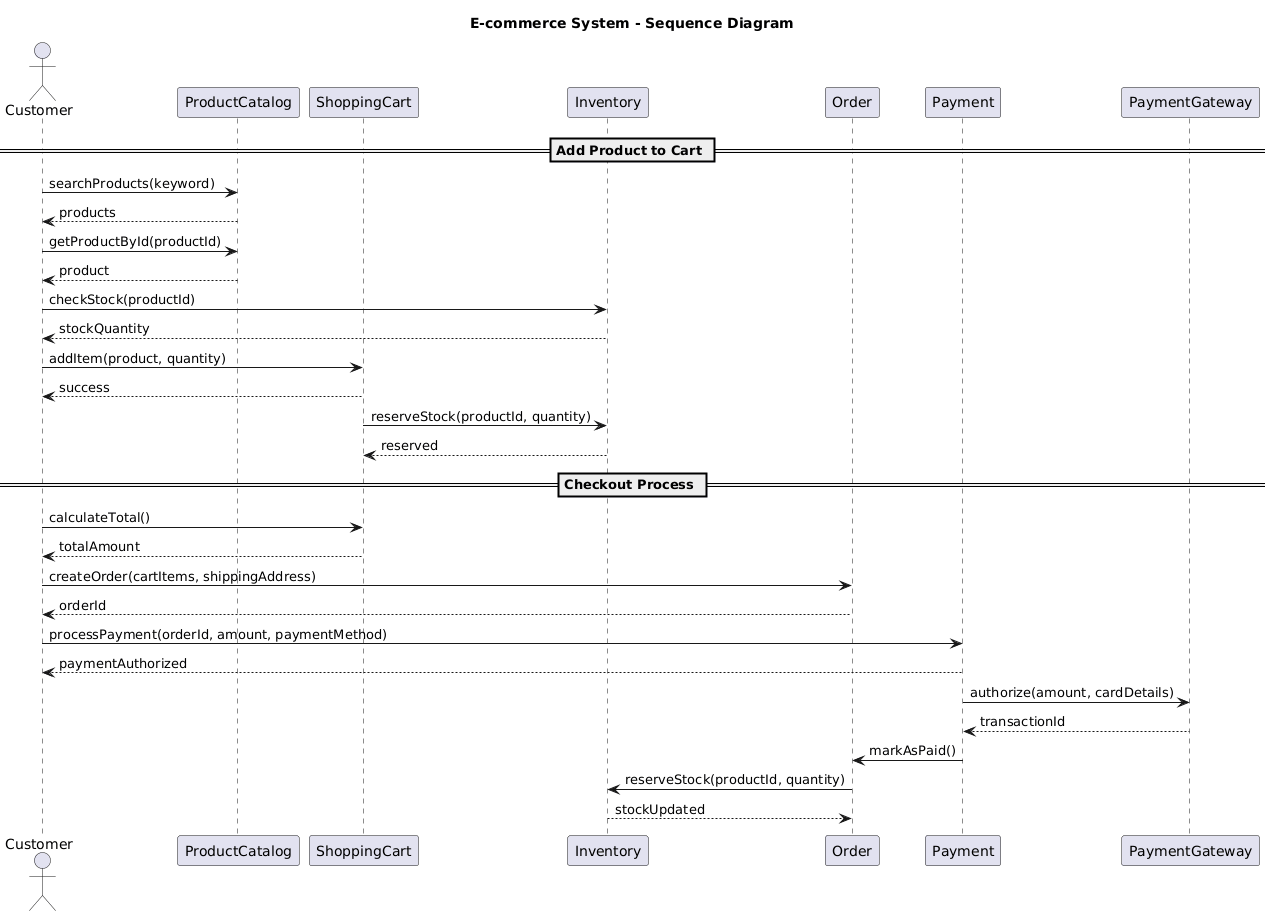

The diagram above was rendered by PlantUML. Its source (embedded in the PNG):
@startuml
title E-commerce System - Sequence Diagram

note top: Online shopping platform with user accounts, product catalog, shopping cart, and checkout process

actor "Customer" as customer
participant "ProductCatalog" as product_catalog
participant "ShoppingCart" as shopping_cart
participant "Inventory" as inventory
participant "Order" as order
participant "Payment" as payment
participant "PaymentGateway" as payment_gateway

== Add Product to Cart ==

customer -> product_catalog: searchProducts(keyword)
product_catalog --> customer: products

customer -> product_catalog: getProductById(productId)
product_catalog --> customer: product

customer -> inventory: checkStock(productId)
inventory --> customer: stockQuantity

customer -> shopping_cart: addItem(product, quantity)
shopping_cart --> customer: success

shopping_cart -> inventory: reserveStock(productId, quantity)
inventory --> shopping_cart: reserved

== Checkout Process ==

customer -> shopping_cart: calculateTotal()
shopping_cart --> customer: totalAmount

customer -> order: createOrder(cartItems, shippingAddress)
order --> customer: orderId

customer -> payment: processPayment(orderId, amount, paymentMethod)
payment --> customer: paymentAuthorized

payment -> payment_gateway: authorize(amount, cardDetails)
payment_gateway --> payment: transactionId

payment -> order: markAsPaid()

order -> inventory: reserveStock(productId, quantity)
inventory --> order: stockUpdated
@enduml